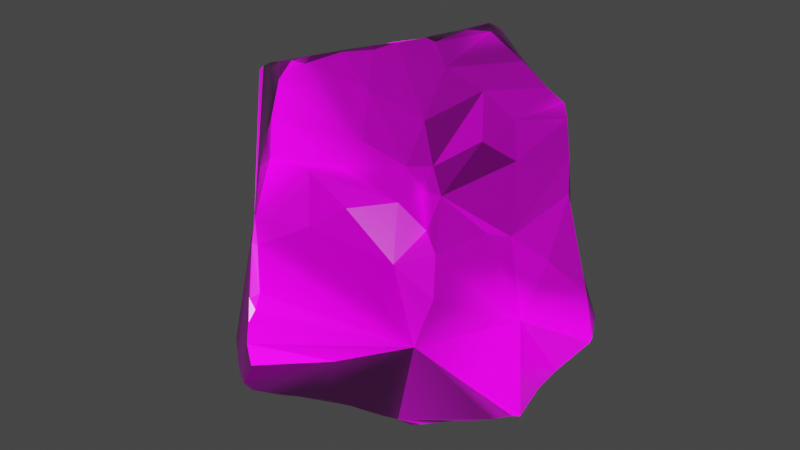# Source: rock01.blend  (saved by Blender 2.82.7; exported with 4.5.12 LTS)
import bpy
from mathutils import Matrix  # noqa: F401  (used for matrix-valued properties, if any)

bpy.ops.wm.read_factory_settings(use_empty=True)
scene = bpy.context.scene
scene.name = 'Scene'

# ---- collections
col_collection = bpy.data.collections.new('Collection'); scene.collection.children.link(col_collection)

# ---- images (referenced by path relative to the original .blend; pixels are not part of the script)
import os
ASSET_DIR = os.environ.get("B2B_ASSET_DIR", "")  # directory of the original .blend (textures are referenced by path, not embedded)
HERE = os.path.dirname(os.path.abspath(__file__))  # packed textures are extracted next to this script under _unpacked/

def load_image(name, relpath, width, height, colorspace="sRGB"):
    """Load a texture the original file referenced (path relative to the .blend, or extracted next to this script)."""
    p = next((c for c in (os.path.join(HERE, relpath), os.path.join(ASSET_DIR, relpath)) if relpath and os.path.exists(c)), "")
    if p:
        img = bpy.data.images.load(p, check_existing=True)
        img.name = name
    else:  # same state as the original file: an image datablock whose file is absent (Cycles renders it pink)
        img = bpy.data.images.new(name, width, height)
        img.source = "FILE"
        img.filepath = "//" + (relpath or name)
    img.colorspace_settings.name = colorspace
    return img
img_rock020_2k_displacement_jpg = load_image('Rock020_2K_Displacement.jpg', 'Rock020_2K_Displacement.jpg', 1024, 1024, 'Non-Color')
img_rock020_2k_roughness_jpg = load_image('Rock020_2K_Roughness.jpg', 'Rock020_2K_Roughness.jpg', 1024, 1024, 'Non-Color')
img_rock020_2k_normal_jpg = load_image('Rock020_2K_Normal.jpg', 'Rock020_2K_Normal.jpg', 1024, 1024, 'Non-Color')
img_rock020_2k_color_jpg = load_image('Rock020_2K_Color.jpg', 'Rock020_2K_Color.jpg', 1024, 1024, 'sRGB')

# ---- materials (node trees are filled in below, after node groups)
mat_material = bpy.data.materials.new('Material')
mat_material.alpha_threshold = 0.0
mat_material.use_transparent_shadow = False
mat_material.line_color = (0.0, 0.0, 0.0, 1.0)

# ---- material node trees
mat_material.use_nodes = True; mat_material.node_tree.nodes.clear()
_N = mat_material.node_tree.nodes; _L = mat_material.node_tree.links
n0 = _N.new('NodeFrame'); n0.name = 'Frame'; n0.location = (-1270, 330)
n0.label = 'Mapping'
n0.width = 400
n1 = _N.new('NodeFrame'); n1.name = 'Frame.001'; n1.location = (-628, 530)
n1.label = 'Textures'
n1.width = 358
n2 = _N.new('ShaderNodeOutputMaterial'); n2.name = 'Material Output'; n2.location = (1214, 300)
n3 = _N.new('ShaderNodeDisplacement'); n3.name = 'Displacement'; n3.location = (10, -260)
n3.inputs[2].default_value = 1.0
n4 = _N.new('ShaderNodeNormalMap'); n4.name = 'Normal Map'; n4.location = (-240, -60)
n5 = _N.new('ShaderNodeMapping'); n5.name = 'Mapping'; n5.location = (230, -30)
n6 = _N.new('ShaderNodeTexCoord'); n6.name = 'Texture Coordinate'; n6.location = (30, -30)
n7 = _N.new('ShaderNodeBsdfPrincipled'); n7.name = 'Principled BSDF'; n7.location = (924, 300)
n7.distribution = 'GGX'
n7.subsurface_method = 'BURLEY'
n7.inputs[3].default_value = 1.45
n7.inputs[27].default_value = (0.0, 0.0, 0.0, 1.0)
n7.inputs[28].default_value = 1.0
n8 = _N.new('ShaderNodeNewGeometry'); n8.name = 'Geometry'; n8.location = (-29, 713)
n9 = _N.new('ShaderNodeTexImage'); n9.name = 'Image Texture'; n9.location = (88, -870)
n9.label = 'Displacement'
n9.image = img_rock020_2k_displacement_jpg
n10 = _N.new('ShaderNodeTexImage'); n10.name = 'Image Texture.002'; n10.location = (88, -310)
n10.label = 'Roughness'
n10.image = img_rock020_2k_roughness_jpg
n11 = _N.new('ShaderNodeTexImage'); n11.name = 'Image Texture.003'; n11.location = (88, -590)
n11.label = 'Normal'
n11.image = img_rock020_2k_normal_jpg
n12 = _N.new('NodeReroute'); n12.name = 'Reroute'; n12.location = (38, -586)
n12.width = 16
n12.socket_idname = 'NodeSocketVector'
n13 = _N.new('ShaderNodeTexImage'); n13.name = 'Image Texture.001'; n13.location = (88, -30)
n13.label = 'Base Color'
n13.image = img_rock020_2k_color_jpg
n14 = _N.new('ShaderNodeHueSaturation'); n14.name = 'Hue Saturation Value'; n14.location = (-218, 710)
n14.inputs[2].default_value = 4.0
n15 = _N.new('ShaderNodeValToRGB'); n15.name = 'ColorRamp'; n15.location = (164, 699)
while len(n15.color_ramp.elements) > 1: n15.color_ramp.elements.remove(n15.color_ramp.elements[-1])
n15.color_ramp.elements[0].position = 0.5455; n15.color_ramp.elements[0].color = (0.0, 0.0, 0.0, 1.0)
_e = n15.color_ramp.elements.new(0.7045); _e.color = (1.0, 1.0, 1.0, 1.0)
n16 = _N.new('ShaderNodeMath'); n16.name = 'Math'; n16.location = (484, 492)
n16.operation = 'MULTIPLY'
n16.inputs[1].default_value = 8.0
n16.inputs[2].default_value = 0.0
n17 = _N.new('ShaderNodeMix'); n17.name = 'Mix'; n17.location = (704, 384)
n17.data_type = 'RGBA'
n18 = _N.new('ShaderNodeObjectInfo'); n18.name = 'Object Info'; n18.location = (494, 768)
n19 = _N.new('ShaderNodeValToRGB'); n19.name = 'ColorRamp.001'; n19.location = (625, 784)
while len(n19.color_ramp.elements) > 1: n19.color_ramp.elements.remove(n19.color_ramp.elements[-1])
n19.color_ramp.elements[0].position = 0.0; n19.color_ramp.elements[0].color = (0.2781, 0.3206, 0.1262, 1.0)
_e = n19.color_ramp.elements.new(0.2833); _e.color = (0.00711, 0.5492, 0.1041, 1.0)
_e = n19.color_ramp.elements.new(0.503); _e.color = (0.5492, 0.09205, 0.1482, 1.0)
_e = n19.color_ramp.elements.new(0.7212); _e.color = (0.5492, 0.4313, 0.06062, 1.0)
_e = n19.color_ramp.elements.new(1.0); _e.color = (0.3013, 0.0886, 0.5492, 1.0)
n20 = _N.new('ShaderNodeMix'); n20.name = 'Mix.001'; n20.location = (345, 332)
n20.data_type = 'RGBA'
n20.blend_type = 'OVERLAY'
n5.parent = n0
n6.parent = n0
n9.parent = n1
n10.parent = n1
n11.parent = n1
n12.parent = n1
n13.parent = n1
_L.new(n7.outputs[0], n2.inputs[0])
_L.new(n9.outputs[0], n3.inputs[0])
_L.new(n3.outputs[0], n2.inputs[2])
_L.new(n13.outputs[0], n20.inputs[6])
_L.new(n10.outputs[0], n7.inputs[2])
_L.new(n11.outputs[0], n4.inputs[1])
_L.new(n4.outputs[0], n7.inputs[5])
_L.new(n12.outputs[0], n13.inputs[0])
_L.new(n12.outputs[0], n10.inputs[0])
_L.new(n12.outputs[0], n11.inputs[0])
_L.new(n12.outputs[0], n9.inputs[0])
_L.new(n5.outputs[0], n12.inputs[0])
_L.new(n6.outputs[2], n5.inputs[0])
_L.new(n8.outputs[7], n15.inputs[0])
_L.new(n17.outputs[2], n7.inputs[0])
_L.new(n15.outputs[0], n2.inputs[1])
_L.new(n13.outputs[0], n14.inputs[4])
_L.new(n14.outputs[0], n17.inputs[7])
_L.new(n15.outputs[0], n16.inputs[0])
_L.new(n16.outputs[0], n17.inputs[0])
_L.new(n18.outputs[5], n19.inputs[0])
_L.new(n20.outputs[2], n17.inputs[6])
_L.new(n19.outputs[0], n20.inputs[7])
n2.is_active_output = True

# ---- world
world_world = bpy.data.worlds.new('World'); scene.world = world_world
world_world.use_nodes = True; world_world.node_tree.nodes.clear()
_N = world_world.node_tree.nodes; _L = world_world.node_tree.links
n0 = _N.new('ShaderNodeOutputWorld'); n0.name = 'World Output'; n0.location = (300, 300)
n1 = _N.new('ShaderNodeBackground'); n1.name = 'Background'; n1.location = (10, 300)
n1.inputs[0].default_value = (0.05088, 0.05088, 0.05088, 1.0)
_L.new(n1.outputs[0], n0.inputs[0])
n0.is_active_output = True
world_world.color = (0.05088, 0.05088, 0.05088)
world_world.use_sun_shadow = False
world_world.sun_shadow_jitter_overblur = 0.0

# ---- meshes
me_cube = bpy.data.meshes.new('Cube')
me_cube.from_pydata([(-0.7219, -0.3527, -0.3469), (0.3585, 0.6756, 0.2186), (0.6189, 0.3378, 0.668), (0.7205, 0.3545, -0.6574), (0.3154, 0.5886, -0.5865), (0.1717, 0.6784, -0.3364), (0.6848, 0.4917, -0.264), (0.881, 0.3104, -0.3149), (0.5866, -0.5889, 0.397), (0.6138, -0.5623, 0.2887), (0.6678, -0.287, 0.2906), (0.5321, -0.4821, 0.6209), (0.3157, -0.6551, 0.7255), (0.299, -0.7537, 0.6506), (-0.5603, 0.3754, 0.6576), (-0.3712, 0.2944, 0.6778), (-0.3329, 0.2296, -0.6334), (-0.5735, 0.05162, -0.6594), (-0.6859, 0.08524, -0.5708), (-0.5261, 0.4576, -0.404), (-0.3652, 0.5296, -0.3865), (-0.2381, 0.526, -0.427), (-0.5034, -0.3705, 0.7811), (-0.6177, -0.3061, 0.6979), (-0.3749, -0.518, 0.8294), (-0.4273, -0.4656, 0.8229), (-0.4257, -0.4383, 0.8248), (-0.5991, -0.2577, -0.4691), (-0.4016, -0.4034, -0.6548), (-0.1792, -0.7756, -0.6248), (-0.3668, -0.766, -0.5905), (-0.4117, -0.0151, -0.7932), (-0.2725, -0.04114, -0.8472), (-0.7963, -0.2497, -0.3209), (-0.8791, -0.004125, -0.3721), (-0.8636, 0.04862, -0.4205), (-0.8304, 0.1774, -0.392), (-0.8133, 0.245, -0.3512), (-0.7882, 0.274, -0.3595), (-0.0767, 0.2297, -0.7559), (-0.004407, 0.7126, -0.3869), (0.7882, 0.2613, 0.006153), (0.4392, 0.6114, -0.02959), (-0.3603, 0.824, -0.09308), (-0.4093, 0.6303, -0.274), (-0.7788, 0.3369, -0.3083), (0.1317, -0.3739, 0.989), (-0.2309, -0.4326, 0.8791), (0.0001828, -0.9568, 0.4059), (0.1758, -0.8288, 0.374), (0.4524, 0.2418, 0.8501), (0.7065, 0.2652, 0.4548), (-0.2488, -0.2947, -0.7096), (0.1384, -0.3372, -0.8642), (0.1336, -0.3897, -0.8177), (0.1704, -0.7049, -0.3412), (-0.149, -0.9018, -0.3981), (-0.4388, -0.5641, 0.1307), (-0.2476, -0.08147, 0.7429), (-0.2358, 0.08645, 0.7121), (-0.3631, 0.1525, 0.6715), (-0.2091, 0.2244, 0.7218), (0.1979, 0.3551, 0.9279), (0.2886, 0.4983, 0.7143), (0.06902, 0.7691, 0.2608), (-0.2317, 0.8637, 0.3696), (-0.2495, 0.8575, 0.3865), (0.4136, -0.1393, -0.8715), (0.4059, -0.09857, -0.8823), (0.9087, 0.2481, -0.3844), (0.3737, 0.3028, -0.673), (-0.09529, -9.313e-10, -0.9054), (-0.003608, -0.05058, -0.9097), (-0.152, -0.007963, -0.9023), (-0.04279, -0.05483, -0.917), (0.2591, -0.1484, -0.927), (0.3437, -0.1449, -0.9129), (0.0687, -0.1008, -0.9243), (0.04564, -0.1208, -0.9215), (0.181, -0.1469, -0.9386), (-0.1358, -0.2409, -0.766), (0.2064, -0.2111, -0.9596), (0.261, -0.1974, -0.9346), (0.1711, -0.2135, -0.9402), (0.1918, -0.2918, -0.8835), (-0.8738, -0.1217, -0.3193), (-0.9025, -0.1018, -0.2767), (-0.8709, -0.09153, -0.02714), (-0.842, -0.08926, 0.1783), (0.001131, -0.9536, 0.2819), (0.4869, -0.5375, -0.2178), (-0.05087, -0.9435, -0.05027), (-0.001528, -0.9571, 0.0553), (-0.1023, -0.9402, -0.1343), (-0.05389, -0.9674, 0.0129), (-0.04407, -0.942, 0.2715), (-0.1404, -0.9246, -0.2683), (-0.0865, -0.941, -0.0001242), (0.2415, 0.3097, 0.941), (0.1617, 0.3457, 0.9224), (0.2044, 0.2779, 0.9496), (0.3113, 0.2501, 0.9507), (0.2567, 0.2559, 0.9783), (0.3123, 0.1917, 0.9662), (-0.08504, 0.08987, 0.7856), (0.2605, 0.08644, 0.9899), (0.2084, -0.007371, 0.975), (0.2399, -0.1063, 0.9784), (0.1581, -0.1911, 0.9846), (0.01873, -0.07499, 0.8789), (0.3289, -0.1489, 0.8983), (0.2089, -0.1284, 0.9957), (0.04761, -0.4199, 0.9875), (0.1638, -0.2596, 0.9986), (0.1077, -0.3564, 0.9983), (0.7399, 0.2505, 0.227), (0.8664, 0.2344, -0.1589), (0.779, 0.02955, 0.06601), (0.7441, 0.2166, 0.3098), (0.7005, -0.1571, 0.2342), (0.3602, 0.6647, 0.5415), (0.5088, 0.5114, 0.5638), (0.409, 0.5926, -0.5857), (0.5172, 0.5572, -0.6019), (0.5954, 0.5323, -0.5054), (0.6247, 0.4847, -0.619), (0.5869, -0.4971, 0.514), (0.478, -0.581, 0.64), (0.5476, -0.5669, 0.5547), (0.5032, -0.6637, 0.5228), (-0.4898, 0.4871, 0.6825), (-0.3543, 0.53, 0.7159), (-0.5312, 0.4526, 0.669), (-0.4197, 0.3357, -0.5239), (-0.476, 0.4363, -0.4444), (-0.5109, -0.4119, 0.7702), (-0.3993, -0.6021, -0.6201), (-0.4826, -0.6945, -0.5027), (-0.5754, -0.579, -0.4398), (-0.5348, -0.6174, -0.4811), (-0.6666, -0.4324, -0.3729), (-0.5176, -0.3915, -0.5072), (-0.6153, -0.5148, -0.4069), (-0.3998, -0.04321, -0.8175), (-0.4042, -0.2447, -0.7068), (-0.5004, -0.2484, -0.5701), (-0.4417, -0.03919, -0.7864), (-0.5832, -0.1286, -0.5425), (-0.607, 0.04241, -0.6435), (-0.8517, 0.1084, -0.434), (-0.03426, 0.3221, -0.6969), (0.01775, 0.4084, -0.6523), (0.06783, 0.4825, -0.6234), (-0.129, 0.4362, -0.5471), (0.1874, 0.6391, -0.5741), (0.1806, 0.6262, -0.5797), (0.1026, 0.6735, -0.4873), (0.163, 0.6643, -0.4955), (0.0008389, 0.7263, -0.362), (0.5177, 0.4816, 0.2038), (0.5524, 0.5631, -0.1607), (0.4396, -0.6179, 0.2041), (0.5932, -0.546, 0.06173), (-0.503, 0.7416, -0.09229), (-0.5783, 0.6634, -0.131), (-0.642, 0.5835, -0.1754), (-0.6924, 0.4739, -0.2594), (-0.5651, 0.5151, 0.3406), (-0.7254, 0.4559, -0.2255), (-0.7488, 0.4083, -0.2685), (0.2211, -0.5096, 0.8767), (0.06055, -0.486, 0.9932), (-0.02501, -0.5777, 0.9836), (-0.3163, -0.5269, 0.878), (-0.1965, -0.5693, 0.9235), (-0.007321, -0.6297, 0.9665), (-0.05373, -0.6589, 0.9771), (-0.1308, -0.6509, 0.9573), (-0.04868, -0.736, 0.923), (-0.2463, -0.601, 0.8864), (-0.05205, -0.7768, 0.8548), (0.004452, -0.8384, 0.802), (-0.001866, -0.8695, 0.7362), (0.007559, -0.9174, 0.6194), (0.3124, -0.756, 0.4716), (0.1963, -0.8364, 0.6295), (0.06468, -0.9154, 0.6728), (0.4209, -0.4002, 0.7613), (0.4509, -0.03994, 0.7938), (0.5587, 0.287, 0.7401), (0.5485, -0.1772, 0.6344), (0.5601, 0.04271, 0.6639), (0.6509, 0.3166, 0.6116), (0.6228, -0.02747, 0.5152), (-0.278, -0.4181, -0.666), (0.04921, -0.4638, -0.773), (0.09252, -0.4215, -0.8047), (-0.1249, -0.404, -0.7106), (0.01149, -0.5332, -0.7365), (0.06442, -0.4943, -0.748), (-0.03306, -0.5972, -0.7047), (-0.1323, -0.7342, -0.6455), (-0.0861, -0.6558, -0.6762), (-0.005222, -0.5988, -0.6863), (-0.07798, -0.6964, -0.6479), (-0.2713, -0.8529, -0.581), (-0.1987, -0.8614, -0.5771), (-0.3624, -0.795, -0.5551), (-0.2014, -0.9077, -0.5089), (-0.3804, -0.02337, 0.69), (-0.475, -0.2352, 0.7372), (-0.6758, -0.1987, 0.687), (-0.5596, -0.342, 0.7557), (-0.6115, 0.2225, 0.6378), (-0.6492, 0.04861, 0.6443), (-0.7196, -0.1611, 0.648), (-0.7657, -0.1404, 0.5247), (-0.777, -0.1424, 0.4232), (-0.7945, -0.0996, 0.4027), (-0.07616, 0.4317, 0.8043), (0.1144, 0.4319, 0.8979), (-0.2817, 0.5686, 0.7425), (0.08435, 0.5022, 0.8831), (-0.1667, 0.5941, 0.7808), (0.002739, 0.6276, 0.846), (0.03358, 0.6181, 0.8402), (-0.2314, 0.6089, 0.735), (-0.057, 0.6957, 0.8194), (-0.0004805, 0.7302, 0.7879), (-0.04982, 0.7752, 0.7128), (0.09403, 0.7443, 0.6857), (-0.0786, 0.7977, 0.6349), (-0.1001, 0.8101, 0.5974), (0.3015, 0.7206, 0.5465), (-0.147, 0.8351, 0.5129), (0.1867, 0.7388, 0.6143), (0.3177, 0.7196, 0.4164), (0.4782, -0.09808, -0.8669), (0.5698, -0.05429, -0.8385), (0.51, -0.0494, -0.846), (0.6739, -0.02243, -0.7865), (0.612, 7.276e-12, -0.8137), (0.6713, -0.0002316, -0.8064), (0.6968, 0.006947, -0.7938), (0.6886, 0.1759, -0.7243), (0.7384, -0.1039, -0.1916), (0.7073, 0.2876, -0.6787), (0.89, 0.2816, -0.3981), (0.8878, 0.264, -0.4306), (-0.2703, 0.8297, -0.1317), (-0.3332, 0.8549, -0.05477), (-0.3129, 0.8655, 0.1678), (-0.1459, 0.7854, -0.2412), (-0.2934, 0.8645, 0.1346)], [], [(39, 72, 71), (39, 70, 72), (32, 80, 143), (70, 79, 77), (79, 78, 77), (143, 80, 52), (84, 53, 83), (68, 76, 70), (67, 84, 76), (84, 54, 53), (33, 87, 86), (85, 86, 34), (88, 167, 87), (0, 57, 33), (88, 218, 167), (167, 36, 149), (167, 149, 35), (49, 89, 90), (89, 92, 90), (91, 93, 90), (89, 48, 95), (95, 97, 94), (95, 57, 97), (97, 57, 93), (184, 49, 161), (55, 96, 56), (98, 101, 63), (98, 100, 102), (61, 104, 99), (104, 102, 100), (102, 104, 109), (106, 107, 105), (104, 58, 109), (111, 108, 113), (108, 109, 113), (113, 114, 46), (109, 112, 114), (113, 46, 187), (61, 60, 59), (209, 58, 59), (114, 112, 171), (41, 118, 116), (118, 119, 117), (117, 119, 245), (119, 10, 245), (236, 159, 1), (159, 121, 192), (236, 120, 159), (122, 123, 70), (4, 122, 70), (247, 124, 7), (3, 125, 124), (70, 125, 3), (127, 12, 13), (126, 8, 9), (167, 132, 130), (133, 134, 20), (169, 38, 45), (166, 19, 169), (134, 17, 18), (135, 57, 25), (22, 135, 26), (28, 139, 141), (57, 138, 137), (139, 136, 30), (140, 141, 142), (142, 139, 138), (144, 145, 146), (145, 147, 146), (147, 148, 146), (148, 18, 17), (18, 35, 149), (39, 17, 16), (39, 31, 17), (28, 145, 144), (145, 141, 27), (27, 33, 147), (18, 38, 19), (150, 151, 70), (153, 151, 150), (151, 152, 70), (155, 152, 156), (153, 21, 40), (40, 157, 156), (157, 158, 5), (21, 44, 40), (16, 153, 39), (4, 154, 122), (41, 7, 159), (159, 6, 160), (159, 42, 1), (7, 124, 6), (42, 64, 1), (162, 245, 9), (245, 10, 9), (44, 19, 164), (164, 19, 165), (165, 166, 168), (168, 169, 167), (44, 163, 43), (169, 45, 167), (112, 174, 172), (47, 173, 174), (171, 175, 170), (174, 179, 177), (24, 179, 173), (175, 12, 170), (176, 178, 175), (178, 181, 12), (57, 182, 180), (13, 186, 185), (181, 186, 13), (57, 183, 182), (186, 183, 48), (57, 48, 183), (46, 170, 187), (171, 170, 46), (188, 189, 50), (11, 190, 188), (191, 192, 2), (190, 193, 191), (190, 126, 193), (110, 188, 50), (192, 51, 159), (52, 197, 194), (197, 29, 194), (200, 202, 197), (199, 203, 198), (201, 29, 197), (203, 204, 200), (201, 204, 206), (205, 207, 30), (205, 206, 208), (206, 55, 208), (203, 90, 55), (196, 197, 80), (54, 196, 53), (56, 57, 208), (58, 209, 210), (209, 60, 214), (15, 213, 60), (211, 167, 215), (213, 167, 214), (218, 217, 216), (60, 209, 59), (26, 210, 22), (220, 63, 222), (219, 223, 221), (222, 63, 225), (224, 225, 228), (226, 227, 167), (227, 229, 167), (230, 231, 229), (233, 64, 235), (234, 66, 167), (64, 65, 234), (15, 221, 131), (67, 237, 84), (68, 239, 237), (84, 238, 90), (239, 70, 241), (242, 244, 243), (244, 70, 246), (245, 90, 243), (3, 248, 246), (68, 70, 239), (124, 248, 3), (248, 69, 245), (251, 253, 249), (249, 252, 44), (42, 5, 158), (39, 150, 70), (39, 73, 31), (31, 73, 32), (70, 76, 75), (32, 73, 80), (74, 72, 77), (77, 72, 70), (74, 77, 78), (74, 78, 80), (83, 79, 81), (78, 79, 83), (82, 75, 76), (76, 84, 82), (81, 82, 84), (80, 83, 53), (83, 81, 84), (67, 76, 68), (84, 90, 54), (80, 53, 196), (87, 57, 88), (33, 57, 87), (57, 217, 88), (88, 217, 218), (38, 37, 45), (35, 34, 167), (147, 85, 34), (33, 85, 147), (89, 49, 48), (90, 92, 91), (93, 91, 97), (90, 93, 96), (92, 94, 91), (92, 95, 94), (92, 89, 95), (57, 96, 93), (91, 94, 97), (95, 48, 57), (57, 56, 96), (161, 49, 90), (55, 90, 96), (62, 100, 98), (98, 102, 101), (99, 104, 100), (105, 102, 106), (61, 59, 104), (103, 102, 105), (106, 102, 109), (104, 59, 58), (106, 111, 107), (110, 107, 111), (109, 58, 112), (47, 112, 58), (113, 109, 114), (99, 62, 220), (219, 61, 99), (61, 15, 60), (58, 26, 47), (50, 101, 103), (50, 103, 110), (69, 7, 116), (63, 101, 50), (7, 41, 116), (41, 115, 118), (116, 245, 69), (116, 117, 245), (116, 118, 117), (159, 51, 115), (115, 51, 118), (69, 247, 7), (2, 192, 121), (159, 120, 121), (63, 2, 121), (121, 120, 63), (123, 125, 70), (124, 123, 122), (123, 124, 125), (161, 8, 129), (187, 127, 11), (11, 127, 128), (184, 161, 129), (129, 8, 128), (129, 127, 13), (11, 128, 126), (8, 126, 128), (10, 126, 9), (185, 129, 13), (131, 167, 130), (131, 130, 15), (221, 167, 131), (20, 19, 44), (16, 133, 21), (19, 20, 134), (169, 19, 38), (19, 134, 18), (135, 22, 212), (23, 57, 135), (24, 25, 57), (139, 137, 138), (28, 136, 139), (137, 139, 30), (0, 141, 140), (142, 141, 139), (142, 138, 57), (30, 207, 137), (28, 141, 145), (57, 0, 140), (27, 141, 0), (31, 143, 146), (57, 140, 142), (17, 146, 148), (143, 144, 146), (31, 146, 17), (16, 17, 133), (147, 145, 27), (148, 35, 18), (18, 149, 38), (143, 52, 144), (32, 143, 31), (35, 147, 34), (38, 36, 37), (16, 21, 153), (152, 151, 153), (154, 4, 155), (70, 152, 155), (157, 154, 156), (156, 154, 155), (150, 39, 153), (152, 153, 40), (156, 152, 40), (157, 40, 158), (21, 20, 44), (158, 40, 252), (157, 5, 124), (7, 6, 159), (160, 42, 159), (160, 124, 5), (115, 41, 159), (6, 124, 160), (9, 161, 162), (245, 162, 90), (8, 161, 9), (44, 164, 163), (167, 163, 164), (167, 164, 165), (165, 19, 166), (167, 165, 168), (167, 43, 163), (168, 166, 169), (172, 171, 112), (171, 172, 175), (175, 172, 176), (112, 47, 174), (179, 174, 173), (175, 178, 12), (177, 179, 178), (12, 181, 13), (49, 184, 185), (185, 186, 48), (49, 185, 48), (24, 173, 25), (24, 57, 179), (187, 170, 127), (170, 12, 127), (187, 11, 188), (63, 50, 189), (188, 191, 189), (188, 190, 191), (189, 191, 2), (191, 193, 192), (193, 126, 119), (193, 119, 51), (51, 119, 118), (110, 187, 188), (190, 11, 126), (119, 126, 10), (196, 195, 197), (199, 195, 196), (195, 199, 198), (204, 202, 200), (197, 202, 201), (198, 203, 200), (54, 90, 199), (202, 204, 201), (30, 29, 205), (206, 29, 201), (203, 199, 90), (29, 206, 205), (206, 204, 55), (204, 203, 55), (208, 55, 56), (52, 80, 197), (207, 208, 57), (137, 207, 57), (136, 29, 30), (26, 58, 210), (212, 210, 211), (210, 209, 211), (211, 209, 214), (60, 213, 214), (57, 23, 216), (211, 214, 167), (167, 218, 216), (15, 14, 213), (14, 167, 213), (57, 216, 217), (220, 222, 219), (219, 222, 223), (223, 224, 227), (222, 224, 223), (222, 225, 224), (226, 223, 227), (221, 223, 226), (224, 228, 227), (228, 225, 230), (228, 230, 229), (167, 229, 231), (230, 235, 231), (232, 231, 235), (235, 120, 233), (234, 235, 64), (232, 235, 234), (233, 236, 64), (221, 61, 219), (234, 65, 66), (15, 61, 221), (99, 220, 219), (67, 68, 237), (84, 237, 238), (242, 241, 70), (241, 242, 240), (242, 70, 244), (90, 240, 243), (70, 3, 246), (246, 248, 245), (248, 124, 247), (251, 167, 66), (250, 251, 249), (44, 252, 40), (252, 253, 64), (252, 64, 158), (253, 65, 64), (158, 64, 42), (64, 236, 1), (250, 43, 167), (250, 167, 251), (5, 42, 160), (70, 75, 79), (79, 75, 82, 81), (74, 80, 73), (83, 80, 78), (103, 105, 107, 110), (86, 85, 33), (86, 87, 167), (71, 73, 39), (34, 86, 167), (45, 37, 167), (36, 167, 37), (100, 62, 99), (102, 103, 101), (109, 108, 111, 106), (110, 111, 113, 187), (98, 63, 62), (46, 114, 171), (127, 129, 128), (129, 185, 184), (28, 144, 52, 194), (132, 15, 130), (167, 14, 132), (14, 15, 132), (20, 21, 133), (17, 134, 133), (25, 26, 135), (135, 212, 23), (136, 28, 194, 29), (70, 155, 4), (147, 35, 148), (36, 38, 149), (33, 27, 0), (157, 124, 122, 154), (161, 90, 162), (172, 174, 177, 176), (179, 57, 180, 178), (178, 176, 177), (180, 182, 181, 178), (182, 183, 186, 181), (26, 25, 173, 47), (212, 211, 215, 23), (51, 192, 193), (2, 63, 189), (198, 197, 195), (199, 196, 54), (200, 197, 198), (208, 207, 205), (74, 73, 71, 72), (216, 23, 215), (216, 215, 167), (210, 212, 22), (221, 226, 167), (63, 120, 235, 230), (230, 225, 63), (228, 229, 227), (62, 63, 220), (232, 167, 231), (234, 167, 232), (238, 239, 241, 240), (236, 233, 120), (239, 238, 237), (251, 66, 65, 253), (240, 90, 238), (240, 242, 243), (243, 244, 245), (245, 244, 246), (69, 248, 247), (43, 250, 249, 44), (253, 252, 249)])
_uv = me_cube.uv_layers.new(name='UVMap')
_uv.uv.foreach_set('vector', [0.2367, 0.5888, 0.2529, 0.6307, 0.2379, 0.6243, 0.2367, 0.5888, 0.324, 0.581, 0.2529, 0.6307, 0.2127, 0.6301, 0.2327, 0.6598, 0.1955, 0.6297, 0.324, 0.581, 0.2793, 0.6459, 0.2627, 0.6384, 0.2793, 0.6459, 0.2599, 0.6448, 0.2627, 0.6384, 0.1955, 0.6297, 0.2327, 0.6598, 0.2138, 0.6684, 0.2863, 0.6682, 0.273, 0.671, 0.2757, 0.6551, 0.3157, 0.6407, 0.3039, 0.6467, 0.324, 0.581, 0.3199, 0.6479, 0.2863, 0.6682, 0.3039, 0.6467, 0.2863, 0.6682, 0.2766, 0.6804, 0.273, 0.671, 0.4491, 0.08918, 0.4922, 0.1113, 0.4592, 0.1112, 0.452, 0.108, 0.4592, 0.1112, 0.4501, 0.1239, 0.5266, 0.1096, 0.5422, 0.2294, 0.4922, 0.1113, 0.4452, 0.07018, 0.4961, 0.08057, 0.4491, 0.08918, 0.5266, 0.1096, 0.552, 0.1121, 0.5422, 0.2294, 0.5422, 0.2294, 0.4452, 0.1461, 0.4452, 0.1387, 0.5422, 0.2294, 0.4452, 0.1387, 0.4452, 0.1319, 0.551, 0.8419, 0.5355, 0.8738, 0.4072, 0.7452, 0.5355, 0.8738, 0.5068, 0.8724, 0.4072, 0.7452, 0.4932, 0.8804, 0.482, 0.888, 0.4072, 0.7452, 0.5355, 0.8738, 0.5542, 0.8737, 0.5375, 0.8803, 0.5375, 0.8803, 0.4997, 0.8869, 0.5018, 0.8803, 0.5375, 0.8803, 0.4999, 0.9457, 0.4997, 0.8869, 0.4997, 0.8869, 0.4999, 0.9457, 0.482, 0.888, 0.5548, 0.8224, 0.551, 0.8419, 0.5363, 0.7815, 0.4459, 0.8451, 0.4611, 0.8912, 0.4452, 0.8933, 0.7097, 0.5826, 0.6983, 0.588, 0.6927, 0.5534, 0.7097, 0.5826, 0.716, 0.588, 0.7079, 0.5894, 0.7867, 0.5824, 0.7615, 0.6097, 0.7224, 0.5778, 0.7615, 0.6097, 0.7079, 0.5894, 0.716, 0.588, 0.7079, 0.5894, 0.7615, 0.6097, 0.7417, 0.6398, 0.7181, 0.626, 0.71, 0.6398, 0.7101, 0.613, 0.7615, 0.6097, 0.7895, 0.6404, 0.7417, 0.6398, 0.7176, 0.642, 0.7251, 0.6508, 0.7229, 0.6595, 0.7251, 0.6508, 0.7417, 0.6398, 0.7229, 0.6595, 0.7229, 0.6595, 0.7326, 0.6698, 0.724, 0.6729, 0.7417, 0.6398, 0.7429, 0.6761, 0.7326, 0.6698, 0.7229, 0.6595, 0.724, 0.6729, 0.6705, 0.6859, 0.7867, 0.5824, 0.8114, 0.5981, 0.7891, 0.6104, 0.8116, 0.6289, 0.7895, 0.6404, 0.7891, 0.6104, 0.7326, 0.6698, 0.7429, 0.6761, 0.7375, 0.6828, 0.5028, 0.5765, 0.5617, 0.582, 0.4718, 0.5841, 0.5617, 0.582, 0.5426, 0.6428, 0.5098, 0.6201, 0.5098, 0.6201, 0.5426, 0.6428, 0.4609, 0.6511, 0.5426, 0.6428, 0.5488, 0.6754, 0.4609, 0.6511, 0.5581, 0.4291, 0.5607, 0.463, 0.5548, 0.4431, 0.5607, 0.463, 0.5847, 0.4497, 0.5894, 0.4652, 0.5581, 0.4291, 0.5784, 0.4316, 0.5607, 0.463, 0.3084, 0.5408, 0.3226, 0.5481, 0.324, 0.581, 0.2967, 0.5395, 0.3084, 0.5408, 0.324, 0.581, 0.368, 0.5702, 0.3381, 0.5522, 0.3703, 0.5669, 0.3474, 0.5702, 0.3367, 0.5586, 0.3381, 0.5522, 0.324, 0.581, 0.3367, 0.5586, 0.3474, 0.5702, 0.5893, 0.7046, 0.5953, 0.7087, 0.581, 0.7226, 0.5756, 0.6968, 0.5605, 0.7123, 0.5548, 0.7057, 0.5422, 0.2294, 0.595, 0.3006, 0.5961, 0.3062, 0.403, 0.1878, 0.4257, 0.2002, 0.4309, 0.2252, 0.4452, 0.1867, 0.4358, 0.1844, 0.4467, 0.1761, 0.4452, 0.1955, 0.4361, 0.2009, 0.4452, 0.1867, 0.4257, 0.2002, 0.4139, 0.1801, 0.4189, 0.1798, 0.6066, 0.06636, 0.5778, 0.03718, 0.6123, 0.0618, 0.6111, 0.07018, 0.6066, 0.06636, 0.6158, 0.06577, 0.1936, 0.6814, 0.1784, 0.7127, 0.1673, 0.6819, 0.1892, 0.7269, 0.1677, 0.7085, 0.1876, 0.7186, 0.1784, 0.7127, 0.1967, 0.707, 0.2051, 0.7207, 0.1478, 0.6895, 0.1673, 0.6819, 0.1582, 0.6992, 0.1582, 0.6992, 0.1784, 0.7127, 0.1677, 0.7085, 0.1931, 0.6586, 0.1722, 0.6608, 0.1895, 0.6296, 0.1722, 0.6608, 0.1592, 0.6422, 0.1895, 0.6296, 0.1592, 0.6422, 0.163, 0.6181, 0.1895, 0.6296, 0.163, 0.6181, 0.1519, 0.6105, 0.1709, 0.614, 0.1519, 0.6105, 0.1301, 0.6181, 0.1312, 0.6079, 0.2367, 0.5888, 0.1709, 0.614, 0.1899, 0.5763, 0.2367, 0.5888, 0.193, 0.6231, 0.1709, 0.614, 0.1936, 0.6814, 0.1722, 0.6608, 0.1931, 0.6586, 0.1722, 0.6608, 0.1673, 0.6819, 0.1518, 0.6622, 0.1518, 0.6622, 0.1317, 0.6578, 0.1592, 0.6422, 0.1519, 0.6105, 0.1358, 0.5748, 0.1435, 0.5716, 0.2467, 0.5737, 0.2547, 0.5605, 0.324, 0.581, 0.2266, 0.5465, 0.2547, 0.5605, 0.2467, 0.5737, 0.2547, 0.5605, 0.2621, 0.5492, 0.324, 0.581, 0.2754, 0.5341, 0.2621, 0.5492, 0.2637, 0.5216, 0.2266, 0.5465, 0.2105, 0.5264, 0.2474, 0.5091, 0.2474, 0.5091, 0.2715, 0.5231, 0.2637, 0.5216, 0.2715, 0.5231, 0.2527, 0.5059, 0.2755, 0.5116, 0.2105, 0.5264, 0.2028, 0.5019, 0.2474, 0.5091, 0.1899, 0.5763, 0.2266, 0.5465, 0.2367, 0.5888, 0.2967, 0.5395, 0.2772, 0.5305, 0.3084, 0.5408, 0.5028, 0.5765, 0.4422, 0.5703, 0.5345, 0.515, 0.5345, 0.515, 0.4504, 0.5265, 0.4707, 0.4959, 0.5345, 0.515, 0.4948, 0.4683, 0.5353, 0.4445, 0.4422, 0.5703, 0.4312, 0.5339, 0.4504, 0.5265, 0.4948, 0.4683, 0.5346, 0.3837, 0.5353, 0.4445, 0.5104, 0.7413, 0.4609, 0.6511, 0.5439, 0.742, 0.4609, 0.6511, 0.5488, 0.6754, 0.5439, 0.742, 0.4565, 0.2975, 0.4459, 0.2388, 0.479, 0.261, 0.479, 0.261, 0.4459, 0.2388, 0.4741, 0.2395, 0.4741, 0.2395, 0.4587, 0.2101, 0.4658, 0.2089, 0.4658, 0.2089, 0.4591, 0.1952, 0.5422, 0.2294, 0.4565, 0.2975, 0.4877, 0.2843, 0.4863, 0.3152, 0.4591, 0.1952, 0.4467, 0.1761, 0.5422, 0.2294, 0.7429, 0.6761, 0.7784, 0.6937, 0.7536, 0.69, 0.7845, 0.6844, 0.7984, 0.6955, 0.7784, 0.6937, 0.7375, 0.6828, 0.7501, 0.6948, 0.7122, 0.6933, 0.7784, 0.6937, 0.7854, 0.6993, 0.7678, 0.6974, 0.8098, 0.699, 0.7854, 0.6993, 0.7984, 0.6955, 0.7501, 0.6948, 0.7017, 0.7108, 0.7122, 0.6933, 0.7569, 0.6969, 0.7559, 0.7044, 0.7501, 0.6948, 0.7559, 0.7044, 0.7493, 0.7169, 0.7017, 0.7108, 0.7928, 0.7272, 0.751, 0.7223, 0.7569, 0.7105, 0.7087, 0.7231, 0.7426, 0.7286, 0.7218, 0.7286, 0.7493, 0.7169, 0.7426, 0.7286, 0.7087, 0.7231, 0.7928, 0.7272, 0.7499, 0.7324, 0.751, 0.7223, 0.7426, 0.7286, 0.7499, 0.7324, 0.7488, 0.7504, 0.7928, 0.7272, 0.7488, 0.7504, 0.7499, 0.7324, 0.724, 0.6729, 0.7122, 0.6933, 0.6705, 0.6859, 0.7375, 0.6828, 0.7122, 0.6933, 0.724, 0.6729, 0.6682, 0.6303, 0.6475, 0.5788, 0.6708, 0.5856, 0.638, 0.6824, 0.6354, 0.6531, 0.6682, 0.6303, 0.636, 0.6187, 0.6198, 0.5718, 0.634, 0.5707, 0.6354, 0.6531, 0.6057, 0.6286, 0.636, 0.6187, 0.6354, 0.6531, 0.6154, 0.6801, 0.6057, 0.6286, 0.6942, 0.6474, 0.6682, 0.6303, 0.6708, 0.5856, 0.6198, 0.5718, 0.5909, 0.5755, 0.5994, 0.5601, 0.2138, 0.6684, 0.2353, 0.6856, 0.2115, 0.6866, 0.2353, 0.6856, 0.226, 0.7222, 0.2115, 0.6866, 0.2454, 0.7053, 0.2388, 0.7116, 0.2353, 0.6856, 0.2642, 0.6943, 0.2516, 0.7083, 0.2524, 0.6978, 0.2325, 0.7186, 0.226, 0.7222, 0.2353, 0.6856, 0.2516, 0.7083, 0.241, 0.7171, 0.2454, 0.7053, 0.2325, 0.7186, 0.241, 0.7171, 0.2264, 0.7297, 0.2171, 0.7275, 0.2045, 0.7252, 0.2051, 0.7207, 0.2171, 0.7275, 0.2264, 0.7297, 0.2254, 0.7371, 0.2264, 0.7297, 0.2782, 0.7471, 0.2254, 0.7371, 0.2516, 0.7083, 0.4072, 0.7452, 0.2782, 0.7471, 0.2679, 0.6838, 0.2353, 0.6856, 0.2327, 0.6598, 0.2766, 0.6804, 0.2679, 0.6838, 0.273, 0.671, 0.2316, 0.7456, 0.1892, 0.7269, 0.2254, 0.7371, 0.7895, 0.6404, 0.8116, 0.6289, 0.8202, 0.6683, 0.8116, 0.6289, 0.8114, 0.5981, 0.8397, 0.6163, 0.8165, 0.5694, 0.8385, 0.5899, 0.8114, 0.5981, 0.8417, 0.6555, 0.8473, 0.5913, 0.8447, 0.6483, 0.8385, 0.5899, 0.8473, 0.5913, 0.8397, 0.6163, 0.8709, 0.6355, 0.8692, 0.6509, 0.8579, 0.6459, 0.8114, 0.5981, 0.8116, 0.6289, 0.7891, 0.6104, 0.8149, 0.693, 0.8202, 0.6683, 0.8247, 0.6858, 0.7299, 0.5667, 0.6927, 0.5534, 0.7367, 0.5617, 0.7621, 0.5623, 0.7771, 0.5479, 0.7973, 0.5457, 0.7367, 0.5617, 0.6927, 0.5534, 0.7418, 0.5496, 0.7494, 0.5492, 0.7418, 0.5496, 0.7497, 0.5388, 0.7857, 0.5427, 0.7586, 0.5431, 0.7975, 0.5124, 0.7586, 0.5431, 0.7568, 0.5311, 0.7975, 0.5124, 0.736, 0.5318, 0.7599, 0.5252, 0.7568, 0.5311, 0.7034, 0.5217, 0.7312, 0.5049, 0.7215, 0.5256, 0.7714, 0.5128, 0.7849, 0.5008, 0.7975, 0.5124, 0.7312, 0.5049, 0.7772, 0.5027, 0.7714, 0.5128, 0.8165, 0.5694, 0.7973, 0.5457, 0.8044, 0.5483, 0.3199, 0.6479, 0.3295, 0.6404, 0.2863, 0.6682, 0.3157, 0.6407, 0.3359, 0.6325, 0.3295, 0.6404, 0.2863, 0.6682, 0.345, 0.6339, 0.4072, 0.7452, 0.3359, 0.6325, 0.324, 0.581, 0.3525, 0.6255, 0.3602, 0.6252, 0.3718, 0.5988, 0.3671, 0.6247, 0.3718, 0.5988, 0.324, 0.581, 0.382, 0.5834, 0.4609, 0.6511, 0.4072, 0.7452, 0.3671, 0.6247, 0.3827, 0.5705, 0.4238, 0.5814, 0.382, 0.5834, 0.3157, 0.6407, 0.324, 0.581, 0.3359, 0.6325, 0.4008, 0.5601, 0.4238, 0.5814, 0.3827, 0.5705, 0.4238, 0.5814, 0.4345, 0.5811, 0.4609, 0.6511, 0.5241, 0.3263, 0.5208, 0.3292, 0.4812, 0.3296, 0.4812, 0.3296, 0.4631, 0.3474, 0.4565, 0.2975, 0.4948, 0.4683, 0.4488, 0.4096, 0.4466, 0.374, 0.2367, 0.5888, 0.2467, 0.5737, 0.324, 0.581, 0.2367, 0.5888, 0.2309, 0.6243, 0.193, 0.6231, 0.193, 0.6231, 0.2309, 0.6243, 0.2127, 0.6301, 0.324, 0.581, 0.3039, 0.6467, 0.291, 0.6473, 0.2127, 0.6301, 0.2309, 0.6243, 0.2327, 0.6598, 0.2456, 0.632, 0.2529, 0.6307, 0.2627, 0.6384, 0.2627, 0.6384, 0.2529, 0.6307, 0.324, 0.581, 0.2456, 0.632, 0.2627, 0.6384, 0.2599, 0.6448, 0.2456, 0.632, 0.2599, 0.6448, 0.2327, 0.6598, 0.2757, 0.6551, 0.2793, 0.6459, 0.2834, 0.6541, 0.2599, 0.6448, 0.2793, 0.6459, 0.2757, 0.6551, 0.2935, 0.654, 0.291, 0.6473, 0.3039, 0.6467, 0.3039, 0.6467, 0.2863, 0.6682, 0.2935, 0.654, 0.2834, 0.6541, 0.2935, 0.654, 0.2863, 0.6682, 0.2327, 0.6598, 0.2757, 0.6551, 0.273, 0.671, 0.2757, 0.6551, 0.2834, 0.6541, 0.2863, 0.6682, 0.3199, 0.6479, 0.3039, 0.6467, 0.3157, 0.6407, 0.2863, 0.6682, 0.4072, 0.7452, 0.2766, 0.6804, 0.2327, 0.6598, 0.273, 0.671, 0.2679, 0.6838, 0.4922, 0.1113, 0.4961, 0.08057, 0.5266, 0.1096, 0.4491, 0.08918, 0.4961, 0.08057, 0.4922, 0.1113, 0.4961, 0.08057, 0.5464, 0.1046, 0.5266, 0.1096, 0.5266, 0.1096, 0.5464, 0.1046, 0.552, 0.1121, 0.4452, 0.1661, 0.4473, 0.1603, 0.4467, 0.1761, 0.4452, 0.1319, 0.4501, 0.1239, 0.5422, 0.2294, 0.4452, 0.103, 0.452, 0.108, 0.4501, 0.1239, 0.4491, 0.08918, 0.452, 0.108, 0.4452, 0.103, 0.5355, 0.8738, 0.551, 0.8419, 0.5542, 0.8737, 0.4072, 0.7452, 0.5068, 0.8724, 0.4932, 0.8804, 0.482, 0.888, 0.4932, 0.8804, 0.4997, 0.8869, 0.4072, 0.7452, 0.482, 0.888, 0.4611, 0.8912, 0.5068, 0.8724, 0.5018, 0.8803, 0.4932, 0.8804, 0.5068, 0.8724, 0.5375, 0.8803, 0.5018, 0.8803, 0.5068, 0.8724, 0.5355, 0.8738, 0.5375, 0.8803, 0.4999, 0.9457, 0.4611, 0.8912, 0.482, 0.888, 0.4932, 0.8804, 0.5018, 0.8803, 0.4997, 0.8869, 0.5375, 0.8803, 0.5542, 0.8737, 0.4999, 0.9457, 0.4999, 0.9457, 0.4452, 0.8933, 0.4611, 0.8912, 0.5363, 0.7815, 0.551, 0.8419, 0.4072, 0.7452, 0.4459, 0.8451, 0.4072, 0.7452, 0.4611, 0.8912, 0.7154, 0.5761, 0.716, 0.588, 0.7097, 0.5826, 0.7097, 0.5826, 0.7079, 0.5894, 0.6983, 0.588, 0.7224, 0.5778, 0.7615, 0.6097, 0.716, 0.588, 0.7101, 0.613, 0.7079, 0.5894, 0.7181, 0.626, 0.7867, 0.5824, 0.7891, 0.6104, 0.7615, 0.6097, 0.6998, 0.5971, 0.7079, 0.5894, 0.7101, 0.613, 0.7181, 0.626, 0.7079, 0.5894, 0.7417, 0.6398, 0.7615, 0.6097, 0.7891, 0.6104, 0.7895, 0.6404, 0.7181, 0.626, 0.7176, 0.642, 0.71, 0.6398, 0.6942, 0.6474, 0.71, 0.6398, 0.7176, 0.642, 0.7417, 0.6398, 0.7895, 0.6404, 0.7429, 0.6761, 0.7845, 0.6844, 0.7429, 0.6761, 0.7895, 0.6404, 0.7229, 0.6595, 0.7417, 0.6398, 0.7326, 0.6698, 0.7224, 0.5778, 0.7154, 0.5761, 0.7299, 0.5667, 0.7621, 0.5623, 0.7867, 0.5824, 0.7224, 0.5778, 0.7867, 0.5824, 0.8165, 0.5694, 0.8114, 0.5981, 0.7895, 0.6404, 0.8149, 0.693, 0.7845, 0.6844, 0.6708, 0.5856, 0.6983, 0.588, 0.6998, 0.5971, 0.6708, 0.5856, 0.6998, 0.5971, 0.6942, 0.6474, 0.4345, 0.5811, 0.4422, 0.5703, 0.4718, 0.5841, 0.6927, 0.5534, 0.6983, 0.588, 0.6708, 0.5856, 0.4422, 0.5703, 0.5028, 0.5765, 0.4718, 0.5841, 0.5028, 0.5765, 0.5444, 0.5735, 0.5617, 0.582, 0.4718, 0.5841, 0.4609, 0.6511, 0.4345, 0.5811, 0.4718, 0.5841, 0.5098, 0.6201, 0.4609, 0.6511, 0.4718, 0.5841, 0.5617, 0.582, 0.5098, 0.6201, 0.5345, 0.515, 0.5909, 0.5755, 0.5444, 0.5735, 0.5444, 0.5735, 0.5909, 0.5755, 0.5617, 0.582, 0.4345, 0.5811, 0.4283, 0.5717, 0.4422, 0.5703, 0.5935, 0.4591, 0.5894, 0.4652, 0.5847, 0.4497, 0.5607, 0.463, 0.5784, 0.4316, 0.5847, 0.4497, 0.5955, 0.4347, 0.5935, 0.4591, 0.5847, 0.4497, 0.5847, 0.4497, 0.5784, 0.4316, 0.5955, 0.4347, 0.3226, 0.5481, 0.3367, 0.5586, 0.324, 0.581, 0.3381, 0.5522, 0.3226, 0.5481, 0.3084, 0.5408, 0.3226, 0.5481, 0.3381, 0.5522, 0.3367, 0.5586, 0.5553, 0.736, 0.5605, 0.7123, 0.5727, 0.7176, 0.6099, 0.6873, 0.5893, 0.7046, 0.5903, 0.6934, 0.5903, 0.6934, 0.5893, 0.7046, 0.5779, 0.7051, 0.5651, 0.7387, 0.5553, 0.736, 0.5727, 0.7176, 0.5727, 0.7176, 0.5605, 0.7123, 0.5779, 0.7051, 0.5727, 0.7176, 0.5893, 0.7046, 0.581, 0.7226, 0.5903, 0.6934, 0.5779, 0.7051, 0.5756, 0.6968, 0.5605, 0.7123, 0.5756, 0.6968, 0.5779, 0.7051, 0.5488, 0.6754, 0.5756, 0.6968, 0.5548, 0.7057, 0.5767, 0.7281, 0.5727, 0.7176, 0.581, 0.7226, 0.6062, 0.3186, 0.5422, 0.2294, 0.5961, 0.3062, 0.6062, 0.3186, 0.5961, 0.3062, 0.6161, 0.3119, 0.6033, 0.3202, 0.5422, 0.2294, 0.6062, 0.3186, 0.4309, 0.2252, 0.4361, 0.2009, 0.4443, 0.2322, 0.382, 0.1839, 0.403, 0.1878, 0.405, 0.2081, 0.4361, 0.2009, 0.4309, 0.2252, 0.4257, 0.2002, 0.4452, 0.1867, 0.4361, 0.2009, 0.4358, 0.1844, 0.4361, 0.2009, 0.4257, 0.2002, 0.4189, 0.1798, 0.6066, 0.06636, 0.6111, 0.07018, 0.6075, 0.07018, 0.5994, 0.07018, 0.5778, 0.03718, 0.6066, 0.06636, 0.6118, 0.05702, 0.6123, 0.0618, 0.5778, 0.03718, 0.1784, 0.7127, 0.1876, 0.7186, 0.1677, 0.7085, 0.1936, 0.6814, 0.1967, 0.707, 0.1784, 0.7127, 0.1876, 0.7186, 0.1784, 0.7127, 0.2051, 0.7207, 0.138, 0.6738, 0.1673, 0.6819, 0.1478, 0.6895, 0.1582, 0.6992, 0.1673, 0.6819, 0.1784, 0.7127, 0.1582, 0.6992, 0.1677, 0.7085, 0.1892, 0.7269, 0.2051, 0.7207, 0.2045, 0.7252, 0.1876, 0.7186, 0.1936, 0.6814, 0.1673, 0.6819, 0.1722, 0.6608, 0.1414, 0.6837, 0.138, 0.6738, 0.1478, 0.6895, 0.1518, 0.6622, 0.1673, 0.6819, 0.138, 0.6738, 0.193, 0.6231, 0.1955, 0.6297, 0.1895, 0.6296, 0.1414, 0.6837, 0.1478, 0.6895, 0.1582, 0.6992, 0.1709, 0.614, 0.1895, 0.6296, 0.163, 0.6181, 0.1955, 0.6297, 0.1931, 0.6586, 0.1895, 0.6296, 0.193, 0.6231, 0.1895, 0.6296, 0.1709, 0.614, 0.1899, 0.5763, 0.1709, 0.614, 0.1706, 0.5707, 0.1592, 0.6422, 0.1722, 0.6608, 0.1518, 0.6622, 0.163, 0.6181, 0.1301, 0.6181, 0.1519, 0.6105, 0.1519, 0.6105, 0.1312, 0.6079, 0.1358, 0.5748, 0.1955, 0.6297, 0.2138, 0.6684, 0.1931, 0.6586, 0.2127, 0.6301, 0.1955, 0.6297, 0.193, 0.6231, 0.1301, 0.6181, 0.1592, 0.6422, 0.1267, 0.6262, 0.1252, 0.5835, 0.128, 0.5994, 0.1251, 0.5907, 0.1899, 0.5763, 0.2105, 0.5264, 0.2266, 0.5465, 0.2621, 0.5492, 0.2547, 0.5605, 0.2266, 0.5465, 0.2772, 0.5305, 0.2967, 0.5395, 0.2754, 0.5341, 0.324, 0.581, 0.2621, 0.5492, 0.2754, 0.5341, 0.2715, 0.5231, 0.2772, 0.5305, 0.2637, 0.5216, 0.2637, 0.5216, 0.2772, 0.5305, 0.2754, 0.5341, 0.2467, 0.5737, 0.2367, 0.5888, 0.2266, 0.5465, 0.2621, 0.5492, 0.2266, 0.5465, 0.2474, 0.5091, 0.2637, 0.5216, 0.2621, 0.5492, 0.2474, 0.5091, 0.2715, 0.5231, 0.2474, 0.5091, 0.2527, 0.5059, 0.2105, 0.5264, 0.1976, 0.5164, 0.2028, 0.5019, 0.2527, 0.5059, 0.2474, 0.5091, 0.2426, 0.501, 0.2715, 0.5231, 0.2755, 0.5116, 0.3381, 0.5522, 0.4422, 0.5703, 0.4504, 0.5265, 0.5345, 0.515, 0.4707, 0.4959, 0.4948, 0.4683, 0.5345, 0.515, 0.4707, 0.4959, 0.4445, 0.4787, 0.4488, 0.4096, 0.5444, 0.5735, 0.5028, 0.5765, 0.5345, 0.515, 0.4504, 0.5265, 0.441, 0.505, 0.4707, 0.4959, 0.5439, 0.742, 0.5363, 0.7815, 0.5104, 0.7413, 0.4609, 0.6511, 0.5104, 0.7413, 0.4072, 0.7452, 0.5548, 0.749, 0.5363, 0.7815, 0.5439, 0.742, 0.4565, 0.2975, 0.479, 0.261, 0.4877, 0.2843, 0.5422, 0.2294, 0.4877, 0.2843, 0.479, 0.261, 0.5422, 0.2294, 0.479, 0.261, 0.4741, 0.2395, 0.4741, 0.2395, 0.4459, 0.2388, 0.4587, 0.2101, 0.5422, 0.2294, 0.4741, 0.2395, 0.4658, 0.2089, 0.5422, 0.2294, 0.4863, 0.3152, 0.4877, 0.2843, 0.4658, 0.2089, 0.4587, 0.2101, 0.4591, 0.1952, 0.7536, 0.69, 0.7375, 0.6828, 0.7429, 0.6761, 0.7375, 0.6828, 0.7536, 0.69, 0.7501, 0.6948, 0.7501, 0.6948, 0.7536, 0.69, 0.7569, 0.6969, 0.7429, 0.6761, 0.7845, 0.6844, 0.7784, 0.6937, 0.7854, 0.6993, 0.7784, 0.6937, 0.7984, 0.6955, 0.7501, 0.6948, 0.7559, 0.7044, 0.7017, 0.7108, 0.7678, 0.6974, 0.7854, 0.6993, 0.7559, 0.7044, 0.7017, 0.7108, 0.7493, 0.7169, 0.7087, 0.7231, 0.7199, 0.7463, 0.7029, 0.7384, 0.7218, 0.7286, 0.7218, 0.7286, 0.7426, 0.7286, 0.7488, 0.7504, 0.7199, 0.7463, 0.7218, 0.7286, 0.7488, 0.7504, 0.8098, 0.699, 0.7984, 0.6955, 0.8127, 0.6964, 0.8098, 0.699, 0.7928, 0.7272, 0.7854, 0.6993, 0.6705, 0.6859, 0.7122, 0.6933, 0.6864, 0.704, 0.7122, 0.6933, 0.7017, 0.7108, 0.6864, 0.704, 0.6705, 0.6859, 0.638, 0.6824, 0.6682, 0.6303, 0.6927, 0.5534, 0.6708, 0.5856, 0.6475, 0.5788, 0.6682, 0.6303, 0.636, 0.6187, 0.6475, 0.5788, 0.6682, 0.6303, 0.6354, 0.6531, 0.636, 0.6187, 0.6475, 0.5788, 0.636, 0.6187, 0.634, 0.5707, 0.636, 0.6187, 0.6057, 0.6286, 0.6198, 0.5718, 0.6057, 0.6286, 0.6154, 0.6801, 0.5426, 0.6428, 0.6057, 0.6286, 0.5426, 0.6428, 0.5909, 0.5755, 0.5909, 0.5755, 0.5426, 0.6428, 0.5617, 0.582, 0.6942, 0.6474, 0.6705, 0.6859, 0.6682, 0.6303, 0.6354, 0.6531, 0.638, 0.6824, 0.6154, 0.6801, 0.5426, 0.6428, 0.5701, 0.6798, 0.5488, 0.6754, 0.2679, 0.6838, 0.26, 0.6895, 0.2353, 0.6856, 0.2642, 0.6943, 0.26, 0.6895, 0.2679, 0.6838, 0.26, 0.6895, 0.2642, 0.6943, 0.2524, 0.6978, 0.241, 0.7171, 0.2388, 0.7116, 0.2454, 0.7053, 0.2353, 0.6856, 0.2388, 0.7116, 0.2325, 0.7186, 0.2524, 0.6978, 0.2516, 0.7083, 0.2454, 0.7053, 0.2766, 0.6804, 0.4072, 0.7452, 0.2642, 0.6943, 0.2388, 0.7116, 0.241, 0.7171, 0.2325, 0.7186, 0.2051, 0.7207, 0.226, 0.7222, 0.2171, 0.7275, 0.2264, 0.7297, 0.226, 0.7222, 0.2325, 0.7186, 0.2516, 0.7083, 0.2642, 0.6943, 0.4072, 0.7452, 0.226, 0.7222, 0.2264, 0.7297, 0.2171, 0.7275, 0.2264, 0.7297, 0.241, 0.7171, 0.2782, 0.7471, 0.241, 0.7171, 0.2516, 0.7083, 0.2782, 0.7471, 0.2254, 0.7371, 0.2782, 0.7471, 0.2316, 0.7456, 0.2138, 0.6684, 0.2327, 0.6598, 0.2353, 0.6856, 0.2045, 0.7252, 0.2254, 0.7371, 0.1892, 0.7269, 0.1876, 0.7186, 0.2045, 0.7252, 0.1892, 0.7269, 0.1967, 0.707, 0.226, 0.7222, 0.2051, 0.7207, 0.8149, 0.693, 0.7895, 0.6404, 0.8202, 0.6683, 0.8295, 0.6802, 0.8202, 0.6683, 0.8417, 0.6555, 0.8202, 0.6683, 0.8116, 0.6289, 0.8417, 0.6555, 0.8417, 0.6555, 0.8116, 0.6289, 0.8397, 0.6163, 0.8114, 0.5981, 0.8385, 0.5899, 0.8397, 0.6163, 0.8426, 0.6808, 0.8369, 0.6749, 0.8579, 0.6459, 0.8417, 0.6555, 0.8397, 0.6163, 0.8473, 0.5913, 0.8473, 0.5913, 0.8709, 0.6355, 0.8579, 0.6459, 0.8165, 0.5694, 0.834, 0.5673, 0.8385, 0.5899, 0.834, 0.5673, 0.8473, 0.5913, 0.8385, 0.5899, 0.8426, 0.6808, 0.8579, 0.6459, 0.8692, 0.6509, 0.7299, 0.5667, 0.7367, 0.5617, 0.7621, 0.5623, 0.7621, 0.5623, 0.7367, 0.5617, 0.7771, 0.5479, 0.7771, 0.5479, 0.7494, 0.5492, 0.7586, 0.5431, 0.7367, 0.5617, 0.7494, 0.5492, 0.7771, 0.5479, 0.7367, 0.5617, 0.7418, 0.5496, 0.7494, 0.5492, 0.7857, 0.5427, 0.7771, 0.5479, 0.7586, 0.5431, 0.7973, 0.5457, 0.7771, 0.5479, 0.7857, 0.5427, 0.7494, 0.5492, 0.7497, 0.5388, 0.7586, 0.5431, 0.7497, 0.5388, 0.7418, 0.5496, 0.736, 0.5318, 0.7497, 0.5388, 0.736, 0.5318, 0.7568, 0.5311, 0.7975, 0.5124, 0.7568, 0.5311, 0.7599, 0.5252, 0.736, 0.5318, 0.7215, 0.5256, 0.7599, 0.5252, 0.7654, 0.5212, 0.7599, 0.5252, 0.7215, 0.5256, 0.7215, 0.5256, 0.6958, 0.5226, 0.7034, 0.5217, 0.7714, 0.5128, 0.7215, 0.5256, 0.7312, 0.5049, 0.7654, 0.5212, 0.7215, 0.5256, 0.7714, 0.5128, 0.7034, 0.5217, 0.6988, 0.5084, 0.7312, 0.5049, 0.7973, 0.5457, 0.7867, 0.5824, 0.7621, 0.5623, 0.7714, 0.5128, 0.7772, 0.5027, 0.7849, 0.5008, 0.8165, 0.5694, 0.7867, 0.5824, 0.7973, 0.5457, 0.7224, 0.5778, 0.7299, 0.5667, 0.7621, 0.5623, 0.3199, 0.6479, 0.3157, 0.6407, 0.3295, 0.6404, 0.2863, 0.6682, 0.3295, 0.6404, 0.345, 0.6339, 0.3602, 0.6252, 0.3525, 0.6255, 0.324, 0.581, 0.3525, 0.6255, 0.3602, 0.6252, 0.3627, 0.6323, 0.3602, 0.6252, 0.324, 0.581, 0.3718, 0.5988, 0.4072, 0.7452, 0.3627, 0.6323, 0.3671, 0.6247, 0.324, 0.581, 0.3827, 0.5705, 0.382, 0.5834, 0.382, 0.5834, 0.4238, 0.5814, 0.4609, 0.6511, 0.4238, 0.5814, 0.4008, 0.5601, 0.4283, 0.5717, 0.5241, 0.3263, 0.5422, 0.2294, 0.5548, 0.3401, 0.4923, 0.3231, 0.5241, 0.3263, 0.4812, 0.3296, 0.4565, 0.2975, 0.4631, 0.3474, 0.4455, 0.3591, 0.4631, 0.3474, 0.5208, 0.3292, 0.5346, 0.3837, 0.4631, 0.3474, 0.5346, 0.3837, 0.4466, 0.374, 0.5208, 0.3292, 0.548, 0.3403, 0.5346, 0.3837, 0.4466, 0.374, 0.5346, 0.3837, 0.4948, 0.4683, 0.5346, 0.3837, 0.5581, 0.4291, 0.5353, 0.4445, 0.4923, 0.3231, 0.4863, 0.3152, 0.5422, 0.2294, 0.4923, 0.3231, 0.5422, 0.2294, 0.5241, 0.3263, 0.4488, 0.4096, 0.4948, 0.4683, 0.4707, 0.4959, 0.324, 0.581, 0.291, 0.6473, 0.2793, 0.6459, 0.2793, 0.6459, 0.291, 0.6473, 0.2935, 0.654, 0.2834, 0.6541, 0.2456, 0.632, 0.2327, 0.6598, 0.2309, 0.6243, 0.2757, 0.6551, 0.2327, 0.6598, 0.2599, 0.6448, 0.6998, 0.5971, 0.7101, 0.613, 0.71, 0.6398, 0.6942, 0.6474, 0.4592, 0.1112, 0.452, 0.108, 0.4491, 0.08918, 0.4592, 0.1112, 0.4922, 0.1113, 0.5422, 0.2294, 0.2379, 0.6243, 0.2309, 0.6243, 0.2367, 0.5888, 0.4501, 0.1239, 0.4592, 0.1112, 0.5422, 0.2294, 0.4467, 0.1761, 0.4473, 0.1603, 0.5422, 0.2294, 0.4452, 0.1461, 0.5422, 0.2294, 0.4473, 0.1603, 0.716, 0.588, 0.7154, 0.5761, 0.7224, 0.5778, 0.7079, 0.5894, 0.6998, 0.5971, 0.6983, 0.588, 0.7417, 0.6398, 0.7251, 0.6508, 0.7176, 0.642, 0.7181, 0.626, 0.6942, 0.6474, 0.7176, 0.642, 0.7229, 0.6595, 0.6705, 0.6859, 0.7097, 0.5826, 0.6927, 0.5534, 0.7154, 0.5761, 0.724, 0.6729, 0.7326, 0.6698, 0.7375, 0.6828, 0.5893, 0.7046, 0.5727, 0.7176, 0.5779, 0.7051, 0.5727, 0.7176, 0.5767, 0.7281, 0.5651, 0.7387, 0.1936, 0.6814, 0.1931, 0.6586, 0.2138, 0.6684, 0.2115, 0.6866, 0.595, 0.3006, 0.6161, 0.3119, 0.5961, 0.3062, 0.5422, 0.2294, 0.597, 0.2948, 0.595, 0.3006, 0.597, 0.2948, 0.6161, 0.3119, 0.595, 0.3006, 0.4309, 0.2252, 0.405, 0.2081, 0.403, 0.1878, 0.4139, 0.1801, 0.4257, 0.2002, 0.403, 0.1878, 0.6123, 0.0618, 0.6158, 0.06577, 0.6066, 0.06636, 0.6066, 0.06636, 0.6075, 0.07018, 0.5994, 0.07018, 0.1967, 0.707, 0.1936, 0.6814, 0.2115, 0.6866, 0.226, 0.7222, 0.324, 0.581, 0.2754, 0.5341, 0.2967, 0.5395, 0.1592, 0.6422, 0.1301, 0.6181, 0.163, 0.6181, 0.128, 0.5994, 0.1252, 0.5835, 0.1312, 0.6079, 0.1317, 0.6578, 0.1518, 0.6622, 0.138, 0.6738, 0.2715, 0.5231, 0.3381, 0.5522, 0.3084, 0.5408, 0.2772, 0.5305, 0.5363, 0.7815, 0.4072, 0.7452, 0.5104, 0.7413, 0.7536, 0.69, 0.7784, 0.6937, 0.7678, 0.6974, 0.7569, 0.6969, 0.7854, 0.6993, 0.7928, 0.7272, 0.7569, 0.7105, 0.7559, 0.7044, 0.7559, 0.7044, 0.7569, 0.6969, 0.7678, 0.6974, 0.7569, 0.7105, 0.751, 0.7223, 0.7493, 0.7169, 0.7559, 0.7044, 0.751, 0.7223, 0.7499, 0.7324, 0.7426, 0.7286, 0.7493, 0.7169, 0.8149, 0.693, 0.8127, 0.6964, 0.7984, 0.6955, 0.7845, 0.6844, 0.8295, 0.6802, 0.8417, 0.6555, 0.8447, 0.6483, 0.8369, 0.6749, 0.5909, 0.5755, 0.6198, 0.5718, 0.6057, 0.6286, 0.634, 0.5707, 0.6927, 0.5534, 0.6475, 0.5788, 0.2524, 0.6978, 0.2353, 0.6856, 0.26, 0.6895, 0.2642, 0.6943, 0.2679, 0.6838, 0.2766, 0.6804, 0.2454, 0.7053, 0.2353, 0.6856, 0.2524, 0.6978, 0.2254, 0.7371, 0.2045, 0.7252, 0.2171, 0.7275, 0.2456, 0.632, 0.2309, 0.6243, 0.2379, 0.6243, 0.2529, 0.6307, 0.8579, 0.6459, 0.8369, 0.6749, 0.8447, 0.6483, 0.8579, 0.6459, 0.8447, 0.6483, 0.8473, 0.5913, 0.8202, 0.6683, 0.8295, 0.6802, 0.8247, 0.6858, 0.7973, 0.5457, 0.7857, 0.5427, 0.7975, 0.5124, 0.6927, 0.5534, 0.6958, 0.5226, 0.7215, 0.5256, 0.736, 0.5318, 0.736, 0.5318, 0.7418, 0.5496, 0.6927, 0.5534, 0.7497, 0.5388, 0.7568, 0.5311, 0.7586, 0.5431, 0.7154, 0.5761, 0.6927, 0.5534, 0.7299, 0.5667, 0.7654, 0.5212, 0.7975, 0.5124, 0.7599, 0.5252, 0.7714, 0.5128, 0.7975, 0.5124, 0.7654, 0.5212, 0.345, 0.6339, 0.3359, 0.6325, 0.3525, 0.6255, 0.3627, 0.6323, 0.6988, 0.5084, 0.7034, 0.5217, 0.6958, 0.5226, 0.3359, 0.6325, 0.345, 0.6339, 0.3295, 0.6404, 0.5241, 0.3263, 0.5548, 0.3401, 0.548, 0.3403, 0.5208, 0.3292, 0.3627, 0.6323, 0.4072, 0.7452, 0.345, 0.6339, 0.3627, 0.6323, 0.3602, 0.6252, 0.3671, 0.6247, 0.3671, 0.6247, 0.3718, 0.5988, 0.4609, 0.6511, 0.4609, 0.6511, 0.3718, 0.5988, 0.382, 0.5834, 0.4345, 0.5811, 0.4238, 0.5814, 0.4283, 0.5717, 0.4863, 0.3152, 0.4923, 0.3231, 0.4812, 0.3296, 0.4565, 0.2975, 0.5208, 0.3292, 0.4631, 0.3474, 0.4812, 0.3296])
me_cube.materials.append(mat_material)
me_cube.use_remesh_preserve_volume = False
me_cube.use_remesh_preserve_attributes = False
me_cube.use_mirror_vertex_groups = False
me_cube.update()

# ---- objects
ob_rock01 = bpy.data.objects.new('Rock01', me_cube)

# ---- transforms, parenting, visibility, modifiers, constraints
ob_rock01.location = (0.0, 0.0, 0.0)
ob_rock01.scale = (3.212, 3.212, 3.212)
ob_rock01.lock_rotations_4d = False
ob_rock01.empty_display_type = 'ARROWS'
ob_rock01.lineart.crease_threshold = 0.0

# ---- collection membership
col_collection.objects.link(ob_rock01)

# ---- scene / render settings (as saved in the file)
scene.frame_start = 1; scene.frame_end = 250; scene.frame_set(0)
scene.render.engine = 'BLENDER_EEVEE_NEXT'
scene.cycles.use_denoising = False
scene.cycles.samples = 128
scene.cycles.sampling_pattern = 'TABULATED_SOBOL'
scene.cycles.use_adaptive_sampling = False
scene.cycles.use_light_tree = False
scene.view_settings.view_transform = 'Filmic'
bpy.context.view_layer.update()

# ---- added for rendering (the .blend has no active camera and no usable light): camera, sun
cam_auto = bpy.data.cameras.new('AutoCamera')
cam_auto.lens = 50.0
cam_auto.sensor_width = 36.0
cam_auto.clip_end = 1000.0
ob_auto_camera = bpy.data.objects.new('AutoCamera', cam_auto)
scene.collection.objects.link(ob_auto_camera)
ob_auto_camera.location = (9.62662, -11.7035, 7.75595)
ob_auto_camera.rotation_euler = (1.09748, -7.21219e-08, 0.694738)
scene.camera = ob_auto_camera
light_auto_sun = bpy.data.lights.new('AutoSun', 'SUN')
light_auto_sun.energy = 3.0
light_auto_sun.angle = 0.0523599
ob_auto_sun = bpy.data.objects.new('AutoSun', light_auto_sun)
scene.collection.objects.link(ob_auto_sun)
ob_auto_sun.rotation_euler = (0.872665, 0.174533, 0.523599)
bpy.context.view_layer.update()
